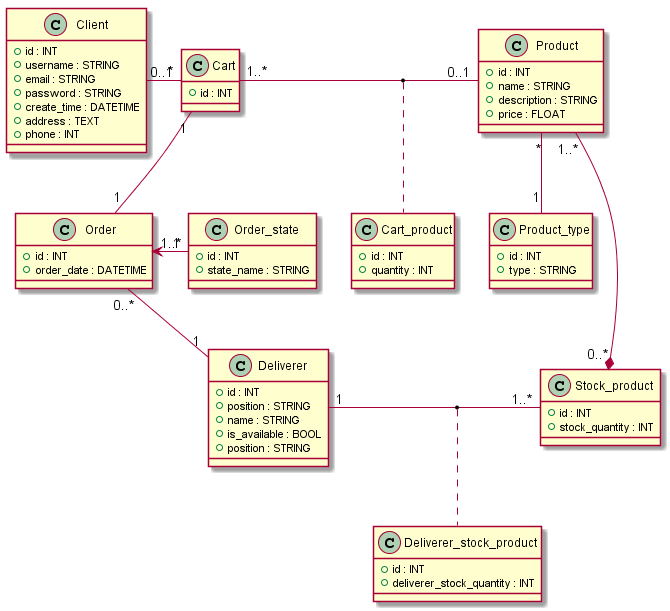

The diagram above was rendered by PlantUML. Its source (embedded in the PNG):
@startuml
class Client {
  +id : INT
  +username : STRING
  +email : STRING
  +password : STRING
  +create_time : DATETIME
  +address : TEXT
  +phone : INT
}
class Cart {
  +id : INT
}
class Cart_product {
  +id : INT
  +quantity : INT
}
class Product {
  +id : INT
  +name : STRING
  +description : STRING
  +price : FLOAT
}
class Product_type {
  +id : INT
  +type : STRING
}
class Stock_product {
  +id : INT
  +stock_quantity : INT
}
class Order_state {
  +id : INT
  +state_name : STRING
}
class Order {
  +id : INT
  +order_date : DATETIME
}
class Deliverer {
  +id : INT
  +position : STRING
  +name : STRING
  +is_available : BOOL
  +position : STRING
}
class Deliverer_stock_product {
  +id : INT
  +deliverer_stock_quantity : INT
}
Client "0..1" - "*" Cart
Cart "1..*" - "0..1" Product
(Cart, Product) .. Cart_product
Product "*" -- "1" Product_type
Product "1..*" --* "0..*" Stock_product
Cart "1" -- "1" Order
Order "1..*" <- "1" Order_state
Order "0..*" -- "1" Deliverer
Deliverer "1" - "1..*" Stock_product
(Deliverer, Stock_product) .. Deliverer_stock_product
@enduml